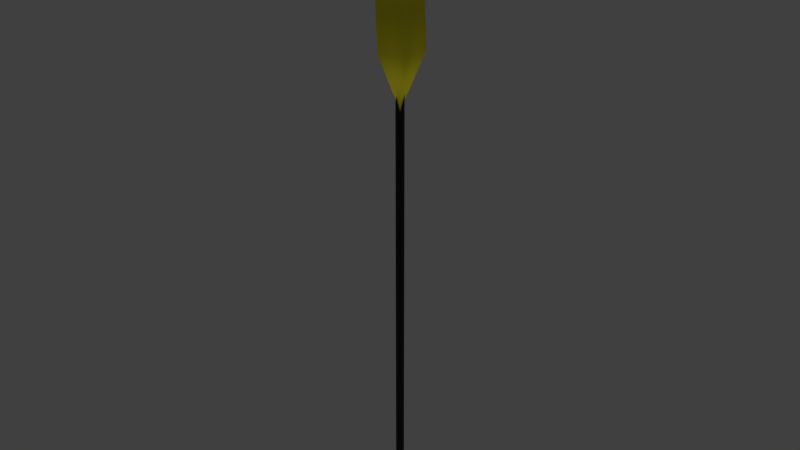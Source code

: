 # Source: light_floor_end_mockup.blend  (saved by Blender 2.78.0; exported with 4.5.12 LTS)
import bpy
from mathutils import Matrix  # noqa: F401  (used for matrix-valued properties, if any)

bpy.ops.wm.read_factory_settings(use_empty=True)
scene = bpy.context.scene
scene.name = 'Scene'

# ---- collections
col_collection_1 = bpy.data.collections.new('Collection 1'); scene.collection.children.link(col_collection_1)

# ---- materials (node trees are filled in below, after node groups)
mat_lightsource_01_material_001 = bpy.data.materials.new('lightsource_01_material.001')
mat_lightsource_01_material_001.alpha_threshold = 0.0
mat_lightsource_01_material_001.use_transparent_shadow = False
mat_lightsource_01_material_001.diffuse_color = (0.8, 0.7199, 0.02788, 1.0)
mat_lightsource_01_material_001.roughness = 0.5
mat_lightsource_01_material_001.specular_intensity = 0.0
mat_lightsource_frame_01_material_001 = bpy.data.materials.new('lightsource_frame_01_material.001')
mat_lightsource_frame_01_material_001.alpha_threshold = 0.0
mat_lightsource_frame_01_material_001.use_transparent_shadow = False
mat_lightsource_frame_01_material_001.diffuse_color = (0.09463, 0.09463, 0.09463, 1.0)
mat_lightsource_frame_01_material_001.roughness = 0.5
mat_lightsource_frame_01_material_001.specular_intensity = 0.0
mat_lightsource_01_material = bpy.data.materials.new('lightsource_01_material')
mat_lightsource_01_material.alpha_threshold = 0.0
mat_lightsource_01_material.use_transparent_shadow = False
mat_lightsource_01_material.diffuse_color = (0.8, 0.7199, 0.02788, 1.0)
mat_lightsource_01_material.roughness = 0.5
mat_lightsource_01_material.specular_intensity = 0.0
mat_lightsource_frame_01_material = bpy.data.materials.new('lightsource_frame_01_material')
mat_lightsource_frame_01_material.alpha_threshold = 0.0
mat_lightsource_frame_01_material.use_transparent_shadow = False
mat_lightsource_frame_01_material.diffuse_color = (0.09463, 0.09463, 0.09463, 1.0)
mat_lightsource_frame_01_material.roughness = 0.5
mat_lightsource_frame_01_material.specular_intensity = 0.0

# ---- material node trees

# ---- world
world_world = bpy.data.worlds.new('World'); scene.world = world_world
world_world.color = (0.05088, 0.05088, 0.05088)
world_world.use_sun_shadow = False
world_world.sun_shadow_jitter_overblur = 0.0
world_world.cycles.sampling_method = 'MANUAL'

# ---- lights
light_hemi_001 = bpy.data.lights.new('Hemi.001', 'SUN')
light_hemi_001.transmission_factor = 0.0
light_hemi_001.angle = 0.1993
light_hemi_001.energy = 0.5
light_hemi_001.shadow_buffer_clip_start = 0.5
light_hemi_001.shadow_soft_size = 0.1
light_hemi_001.shadow_cascade_max_distance = 1000.0
light_hemi = bpy.data.lights.new('Hemi', 'SUN')
light_hemi.transmission_factor = 0.0
light_hemi.angle = 0.1993
light_hemi.energy = 1.0
light_hemi.shadow_buffer_clip_start = 0.5
light_hemi.shadow_soft_size = 0.1
light_hemi.shadow_cascade_max_distance = 1000.0

# ---- meshes
me_icosphere_000 = bpy.data.meshes.new('Icosphere.000')
me_icosphere_000.from_pydata([(0.01, -8.047e-07, 0.0), (0.01, -6.557e-07, 1.0), (-0.01, -8.047e-07, 0.0), (-0.01, -6.557e-07, 1.0), (-7.55e-08, -0.01, 0.0), (7.55e-08, -0.01, 1.0), (-7.55e-08, 0.009999, 0.0), (7.55e-08, 0.009999, 1.0), (0.0, 2.533e-07, 0.8086), (0.03462, -0.02515, 0.9144), (-0.01322, -0.0407, 0.9144), (-0.0428, 2.533e-07, 0.9144), (-0.01322, 0.0407, 0.9144), (0.03462, 0.02515, 0.9144), (0.01322, -0.0407, 1.086), (-0.03462, -0.02515, 1.086), (-0.03462, 0.02515, 1.086), (0.01322, 0.0407, 1.086), (0.0428, 2.533e-07, 1.086), (0.0, 2.533e-07, 1.191), (0.01, -8.047e-07, 0.0), (0.01, -6.557e-07, 1.0), (-0.01, -8.047e-07, 0.0), (-0.01, -6.557e-07, 1.0), (-7.55e-08, -0.01, 0.0), (7.55e-08, -0.01, 1.0), (-7.55e-08, 0.009999, 0.0), (7.55e-08, 0.009999, 1.0)], [], [(0, 1, 3, 2), (4, 5, 7, 6), (8, 9, 10), (9, 8, 13), (8, 10, 11), (8, 11, 12), (8, 12, 13), (9, 13, 18), (10, 9, 14), (11, 10, 15), (12, 11, 16), (13, 12, 17), (9, 18, 14), (10, 14, 15), (11, 15, 16), (12, 16, 17), (13, 17, 18), (14, 18, 19), (15, 14, 19), (16, 15, 19), (17, 16, 19), (18, 17, 19), (20, 22, 23, 21), (24, 26, 27, 25)])
me_icosphere_000.polygons.foreach_set('use_smooth', [0, 0, 1, 1, 1, 1, 1, 1, 1, 1, 1, 1, 1, 1, 1, 1, 1, 1, 1, 1, 1, 1, 0, 0])
me_icosphere_000.polygons.foreach_set('material_index', [3, 3, 0, 0, 0, 0, 0, 0, 0, 0, 0, 0, 0, 0, 0, 0, 0, 0, 0, 0, 0, 0, 3, 3])
me_icosphere_000.materials.append(mat_lightsource_01_material_001)
me_icosphere_000.materials.append(mat_lightsource_frame_01_material_001)
me_icosphere_000.materials.append(mat_lightsource_01_material)
me_icosphere_000.materials.append(mat_lightsource_frame_01_material)
me_icosphere_000.use_remesh_preserve_volume = False
me_icosphere_000.use_remesh_preserve_attributes = False
me_icosphere_000.use_mirror_vertex_groups = False
me_icosphere_000.update()

# ---- objects
ob_bottom_light = bpy.data.objects.new('bottom_light', light_hemi_001)
ob_top_height = bpy.data.objects.new('top_height', light_hemi)
ob_icosphere_000 = bpy.data.objects.new('Icosphere.000', me_icosphere_000)

# ---- transforms, parenting, visibility, modifiers, constraints
ob_bottom_light.location = (0.0, 0.0, -100.0)
ob_bottom_light.rotation_euler = (0.0, 3.142, 0.0)
ob_bottom_light.hide_viewport = True
ob_bottom_light.hide_select = True
ob_bottom_light.lineart.crease_threshold = 0.0
ob_top_height.location = (0.0, 0.0, 100.0)
ob_top_height.hide_viewport = True
ob_top_height.hide_select = True
ob_top_height.lineart.crease_threshold = 0.0
ob_icosphere_000.location = (0.0, 0.0, 0.0)
ob_icosphere_000.lineart.crease_threshold = 0.0

# ---- collection membership
col_collection_1.objects.link(ob_bottom_light)
col_collection_1.objects.link(ob_top_height)
col_collection_1.objects.link(ob_icosphere_000)

# ---- scene / render settings (as saved in the file)
scene.frame_start = 1; scene.frame_end = 250; scene.frame_set(1)
scene.render.engine = 'BLENDER_EEVEE_NEXT'
scene.render.resolution_percentage = 50
scene.render.dither_intensity = 0.0
scene.cycles.use_denoising = False
scene.cycles.samples = 128
scene.cycles.sampling_pattern = 'TABULATED_SOBOL'
scene.cycles.light_sampling_threshold = 0.0
scene.cycles.use_adaptive_sampling = False
scene.cycles.use_light_tree = False
scene.cycles.blur_glossy = 0.0
scene.cycles.sample_clamp_indirect = 0.0
scene.view_settings.view_transform = 'Standard'
bpy.context.view_layer.update()

# ---- added for rendering (the .blend has no active camera): camera
cam_auto = bpy.data.cameras.new('AutoCamera')
cam_auto.lens = 50.0
cam_auto.sensor_width = 36.0
cam_auto.clip_end = 1000.0
ob_auto_camera = bpy.data.objects.new('AutoCamera', cam_auto)
scene.collection.objects.link(ob_auto_camera)
ob_auto_camera.location = (1.10771, -1.32925, 1.48186)
ob_auto_camera.rotation_euler = (1.09748, -7.21219e-08, 0.694738)
scene.camera = ob_auto_camera
bpy.context.view_layer.update()
